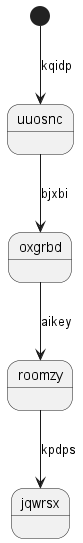

The diagram above was rendered by PlantUML. Its source (embedded in the PNG):
@startuml
state uuosnc
[*] --> uuosnc : kqidp
uuosnc --> oxgrbd : bjxbi
oxgrbd --> roomzy : aikey
roomzy --> jqwrsx : kpdps
@enduml